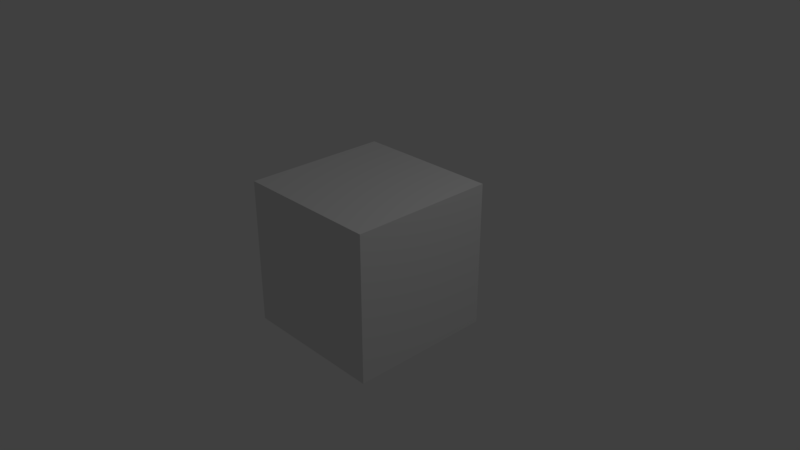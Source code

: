 # Source: blender_custom_properties.blend  (saved by Blender 2.78.0; exported with 4.5.12 LTS)
import bpy
from mathutils import Matrix  # noqa: F401  (used for matrix-valued properties, if any)

bpy.ops.wm.read_factory_settings(use_empty=True)
scene = bpy.context.scene
scene.name = 'Scene'

# ---- collections
col_collection_1 = bpy.data.collections.new('Collection 1'); scene.collection.children.link(col_collection_1)

# ---- materials (node trees are filled in below, after node groups)
mat_material = bpy.data.materials.new('Material')
mat_material.alpha_threshold = 0.0
mat_material.use_transparent_shadow = False
mat_material.roughness = 0.5
mat_material.line_color = (0.0, 0.0, 0.0, 1.0)

# ---- material node trees

# ---- world
world_world = bpy.data.worlds.new('World'); scene.world = world_world
world_world.color = (0.05088, 0.05088, 0.05088)
world_world.use_sun_shadow = False
world_world.sun_shadow_jitter_overblur = 0.0
world_world.cycles.sampling_method = 'MANUAL'

# ---- cameras
cam_camera = bpy.data.cameras.new('Camera')
cam_camera.clip_end = 100.0
cam_camera.lens = 35.0
cam_camera.sensor_width = 32.0
cam_camera.sensor_height = 18.0
cam_camera.ortho_scale = 7.314
cam_camera.dof.focus_distance = 0.0
cam_camera.dof.aperture_fstop = 128.0

# ---- lights
light_lamp = bpy.data.lights.new('Lamp', 'POINT')
light_lamp.transmission_factor = 0.0
light_lamp.cutoff_distance = 30.0
light_lamp.energy = 100.0
light_lamp.shadow_buffer_clip_start = 1.001
light_lamp.shadow_soft_size = 0.1
light_lamp.shadow_maximum_resolution = 0.006
light_lamp.use_absolute_resolution = True

# ---- meshes
me_cube = bpy.data.meshes.new('Cube')
me_cube.from_pydata([(1.0, 1.0, -1.0), (1.0, -1.0, -1.0), (-1.0, -1.0, -1.0), (-1.0, 1.0, -1.0), (1.0, 1.0, 1.0), (1.0, -1.0, 1.0), (-1.0, -1.0, 1.0), (-1.0, 1.0, 1.0)], [], [(0, 1, 2, 3), (4, 7, 6, 5), (0, 4, 5, 1), (1, 5, 6, 2), (2, 6, 7, 3), (4, 0, 3, 7)])
me_cube.materials.append(mat_material)
me_cube.use_remesh_preserve_volume = False
me_cube.use_remesh_preserve_attributes = False
me_cube.use_mirror_vertex_groups = False
me_cube.update()

# ---- objects
ob_myobject = bpy.data.objects.new('MyObject', me_cube)
ob_lamp = bpy.data.objects.new('Lamp', light_lamp)
ob_camera = bpy.data.objects.new('Camera', cam_camera)

# ---- transforms, parenting, visibility, modifiers, constraints
ob_myobject.location = (0.0, 0.0, 0.0)
ob_myobject.lock_rotations_4d = False
ob_myobject.empty_display_type = 'ARROWS'
ob_myobject.lineart.crease_threshold = 0.0
ob_lamp.location = (4.076, 1.005, 5.904)
ob_lamp.rotation_euler = (0.6503, 0.05522, 1.866)
ob_lamp.lock_rotations_4d = False
ob_lamp.empty_display_type = 'ARROWS'
ob_lamp.color = (0.0, 0.0, 0.0, 0.0)
ob_lamp.lineart.crease_threshold = 0.0
ob_camera.location = (7.481, -6.508, 5.344)
ob_camera.rotation_euler = (1.109, 0.0, 0.8149)
ob_camera.lock_rotations_4d = False
ob_camera.empty_display_type = 'ARROWS'
ob_camera.color = (0.0, 0.0, 0.0, 0.0)
ob_camera.display_type = 'WIRE'
ob_camera.lineart.crease_threshold = 0.0

# ---- collection membership
col_collection_1.objects.link(ob_myobject)
col_collection_1.objects.link(ob_lamp)
col_collection_1.objects.link(ob_camera)

# ---- scene / render settings (as saved in the file)
scene.camera = ob_camera
scene.frame_start = 1; scene.frame_end = 250; scene.frame_set(1)
scene.render.engine = 'BLENDER_EEVEE_NEXT'
scene.render.resolution_percentage = 50
scene.render.dither_intensity = 0.0
scene.cycles.use_denoising = False
scene.cycles.samples = 128
scene.cycles.sampling_pattern = 'TABULATED_SOBOL'
scene.cycles.light_sampling_threshold = 0.0
scene.cycles.use_adaptive_sampling = False
scene.cycles.use_light_tree = False
scene.cycles.blur_glossy = 0.0
scene.cycles.sample_clamp_indirect = 0.0
scene.view_settings.view_transform = 'Standard'
bpy.context.view_layer.update()
